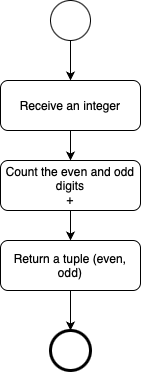

The diagram above was exported from draw.io. Its source (the exported page's mxGraphModel, read from the mxfile embedded in the PNG):
<mxGraphModel dx="1434" dy="827" grid="1" gridSize="10" guides="1" tooltips="1" connect="1" arrows="1" fold="1" page="1" pageScale="1" pageWidth="827" pageHeight="1169" background="#ffffff" math="0" shadow="0">
  <root>
    <mxCell id="0" />
    <mxCell id="1" parent="0" />
    <mxCell id="VRNMHvbQ2h5_KSJw3uvR-1" value="" style="ellipse;whiteSpace=wrap;html=1;aspect=fixed;" parent="1" vertex="1">
      <mxGeometry x="280" y="200" width="40" height="40" as="geometry" />
    </mxCell>
    <mxCell id="VRNMHvbQ2h5_KSJw3uvR-2" value="Receive an integer" style="rounded=1;whiteSpace=wrap;html=1;" parent="1" vertex="1">
      <mxGeometry x="230" y="280" width="140" height="50" as="geometry" />
    </mxCell>
    <mxCell id="VRNMHvbQ2h5_KSJw3uvR-3" value="Count the even and odd digits&lt;div&gt;+&lt;/div&gt;" style="rounded=1;whiteSpace=wrap;html=1;fontSize=12;" parent="1" vertex="1">
      <mxGeometry x="230" y="360" width="140" height="50" as="geometry" />
    </mxCell>
    <mxCell id="VRNMHvbQ2h5_KSJw3uvR-4" value="Return a tuple (even, odd)" style="rounded=1;whiteSpace=wrap;html=1;" parent="1" vertex="1">
      <mxGeometry x="230" y="440" width="140" height="50" as="geometry" />
    </mxCell>
    <mxCell id="VRNMHvbQ2h5_KSJw3uvR-5" value="" style="ellipse;whiteSpace=wrap;html=1;aspect=fixed;strokeWidth=3;" parent="1" vertex="1">
      <mxGeometry x="280" y="530" width="40" height="40" as="geometry" />
    </mxCell>
    <mxCell id="VRNMHvbQ2h5_KSJw3uvR-6" value="" style="endArrow=classic;html=1;rounded=0;exitX=0.5;exitY=1;exitDx=0;exitDy=0;entryX=0.5;entryY=0;entryDx=0;entryDy=0;" parent="1" source="VRNMHvbQ2h5_KSJw3uvR-1" target="VRNMHvbQ2h5_KSJw3uvR-2" edge="1">
      <mxGeometry width="50" height="50" relative="1" as="geometry">
        <mxPoint x="390" y="450" as="sourcePoint" />
        <mxPoint x="440" y="400" as="targetPoint" />
      </mxGeometry>
    </mxCell>
    <mxCell id="VRNMHvbQ2h5_KSJw3uvR-7" value="" style="endArrow=classic;html=1;rounded=0;exitX=0.5;exitY=1;exitDx=0;exitDy=0;entryX=0.5;entryY=0;entryDx=0;entryDy=0;" parent="1" source="VRNMHvbQ2h5_KSJw3uvR-2" target="VRNMHvbQ2h5_KSJw3uvR-3" edge="1">
      <mxGeometry width="50" height="50" relative="1" as="geometry">
        <mxPoint x="310" y="250" as="sourcePoint" />
        <mxPoint x="310" y="290" as="targetPoint" />
      </mxGeometry>
    </mxCell>
    <mxCell id="VRNMHvbQ2h5_KSJw3uvR-8" value="" style="endArrow=classic;html=1;rounded=0;exitX=0.5;exitY=1;exitDx=0;exitDy=0;entryX=0.5;entryY=0;entryDx=0;entryDy=0;" parent="1" source="VRNMHvbQ2h5_KSJw3uvR-3" target="VRNMHvbQ2h5_KSJw3uvR-4" edge="1">
      <mxGeometry width="50" height="50" relative="1" as="geometry">
        <mxPoint x="310" y="340" as="sourcePoint" />
        <mxPoint x="310" y="370" as="targetPoint" />
      </mxGeometry>
    </mxCell>
    <mxCell id="VRNMHvbQ2h5_KSJw3uvR-9" value="" style="endArrow=classic;html=1;rounded=0;exitX=0.5;exitY=1;exitDx=0;exitDy=0;entryX=0.5;entryY=0;entryDx=0;entryDy=0;" parent="1" source="VRNMHvbQ2h5_KSJw3uvR-4" target="VRNMHvbQ2h5_KSJw3uvR-5" edge="1">
      <mxGeometry width="50" height="50" relative="1" as="geometry">
        <mxPoint x="310" y="420" as="sourcePoint" />
        <mxPoint x="310" y="450" as="targetPoint" />
      </mxGeometry>
    </mxCell>
  </root>
</mxGraphModel>